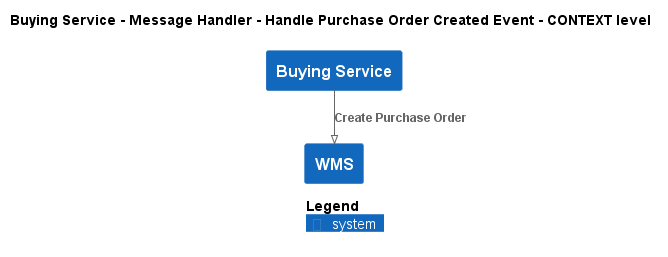

The diagram above was rendered by PlantUML. Its source (embedded in the PNG):
@startuml
!pragma layout smetana
!include ..\..\..\..\..\..\.c4s\C4_Context.puml

AddElementTag("state:new", $bgColor=green, $fontColor=#ffffff, $borderColor=green, $shadowing="False")
AddElementTag("state:changed", $bgColor=orange, $fontColor=#ffffff, $borderColor=orange, $shadowing="False")
AddElementTag("state:removed", $bgColor=red, $fontColor=#ffffff, $borderColor=red, $shadowing="False")

AddRelTag("state:new", $textColor=green, $lineColor=green)
AddRelTag("state:changed", $textColor=orange, $lineColor=orange)
AddRelTag("state:removed", $textColor=red, $lineColor=red)

SHOW_PERSON_PORTRAIT()
LAYOUT_TOP_DOWN()

skinparam linetype polyline

title Buying Service - Message Handler - Handle Purchase Order Created Event - CONTEXT level

System(ECommercePlatform.SoftwareSystems.BuyingService, "Buying Service", "")
System(ECommercePlatform.SoftwareSystems.WMS, "WMS", "")

Rel(ECommercePlatform.SoftwareSystems.BuyingService, ECommercePlatform.SoftwareSystems.WMS, "Create Purchase Order")


SHOW_LEGEND()
@enduml